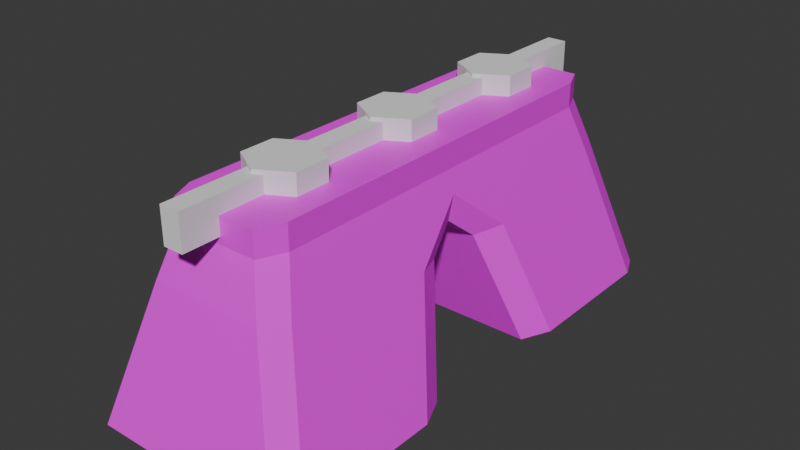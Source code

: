 # Source: TrafficBarrierColor.blend  (saved by Blender 4.1.24; exported with 4.5.12 LTS)
import bpy
from mathutils import Matrix  # noqa: F401  (used for matrix-valued properties, if any)

bpy.ops.wm.read_factory_settings(use_empty=True)
scene = bpy.context.scene
scene.name = 'Scene'

# ---- collections
col_collection = bpy.data.collections.new('Collection'); scene.collection.children.link(col_collection)
col_huecos = bpy.data.collections.new('Huecos'); scene.collection.children.link(col_huecos)

# ---- images (referenced by path relative to the original .blend; pixels are not part of the script)
import os
ASSET_DIR = os.environ.get("B2B_ASSET_DIR", "")  # directory of the original .blend (textures are referenced by path, not embedded)
HERE = os.path.dirname(os.path.abspath(__file__))  # packed textures are extracted next to this script under _unpacked/

def load_image(name, relpath, width, height, colorspace="sRGB"):
    """Load a texture the original file referenced (path relative to the .blend, or extracted next to this script)."""
    p = next((c for c in (os.path.join(HERE, relpath), os.path.join(ASSET_DIR, relpath)) if relpath and os.path.exists(c)), "")
    if p:
        img = bpy.data.images.load(p, check_existing=True)
        img.name = name
    else:  # same state as the original file: an image datablock whose file is absent (Cycles renders it pink)
        img = bpy.data.images.new(name, width, height)
        img.source = "FILE"
        img.filepath = "//" + (relpath or name)
    img.colorspace_settings.name = colorspace
    return img
img_cone_island_joy_16_1x_png = load_image('Cone_island-joy-16-1x.png', 'Cone_island-joy-16-1x.png', 1024, 1024, 'sRGB')

# ---- materials (node trees are filled in below, after node groups)
mat_atlastexture = bpy.data.materials.new('AtlasTexture')
mat_atlastexture.alpha_threshold = 0.0
mat_atlastexture.use_transparent_shadow = False
mat_atlastexture.roughness = 0.5
mat_atlastexture.line_color = (0.0, 0.0, 0.0, 1.0)

# ---- material node trees
mat_atlastexture.use_nodes = True; mat_atlastexture.node_tree.nodes.clear()
_N = mat_atlastexture.node_tree.nodes; _L = mat_atlastexture.node_tree.links
n0 = _N.new('ShaderNodeOutputMaterial'); n0.name = 'Material Output'; n0.location = (300, 300)
n1 = _N.new('ShaderNodeBsdfPrincipled'); n1.name = 'Principled BSDF'; n1.location = (10, 300)
n1.inputs[3].default_value = 1.45
n2 = _N.new('ShaderNodeTexImage'); n2.name = 'Imagen'; n2.location = (-355, 269)
n2.image = img_cone_island_joy_16_1x_png
_L.new(n1.outputs[0], n0.inputs[0])
_L.new(n2.outputs[0], n1.inputs[0])
n0.is_active_output = True

# ---- world
world_world = bpy.data.worlds.new('World'); scene.world = world_world
world_world.use_nodes = True; world_world.node_tree.nodes.clear()
_N = world_world.node_tree.nodes; _L = world_world.node_tree.links
n0 = _N.new('ShaderNodeOutputWorld'); n0.name = 'World Output'; n0.location = (300, 300)
n1 = _N.new('ShaderNodeBackground'); n1.name = 'Background'; n1.location = (10, 300)
n1.inputs[0].default_value = (0.05088, 0.05088, 0.05088, 1.0)
_L.new(n1.outputs[0], n0.inputs[0])
n0.is_active_output = True
world_world.color = (0.05088, 0.05088, 0.05088)
world_world.use_sun_shadow = False
world_world.sun_shadow_jitter_overblur = 0.0

# ---- meshes
me_cube = bpy.data.meshes.new('Cube')
me_cube.from_pydata([(0.155, 0.0, 1.0), (-1.0, 0.0, 1.0), (-0.1165, 0.07546, 1.08), (-0.1048, 0.7347, 1.08), (-0.1048, -0.563, 1.08), (0.155, 0.0, 1.265), (-1.0, 0.0, 1.265), (0.155, -0.377, 1.0), (-0.1165, -0.0878, 1.08), (-0.1048, 0.5714, 1.08), (-0.1048, -0.7263, 1.08), (0.155, -0.377, 1.265), (-1.0, -0.377, 1.0), (-1.0, -0.377, 1.265), (-0.7725, -0.0878, 1.08), (-0.7609, 0.5714, 1.08), (0.2219, 0.0, 0.7729), (-0.7609, -0.7263, 1.08), (0.1658, 0.0, 0.4786), (-0.7609, -0.563, 1.08), (-0.7725, 0.07546, 1.08), (-1.011, 0.0, 0.4786), (-0.7609, 0.7347, 1.08), (-1.067, 0.0, 0.7729), (-1.589, -0.437, -1.0), (-1.446, -0.2982, -1.0), (0.6015, -0.2982, -1.0), (0.7443, -0.437, -1.0), (-1.084, -0.1303, 0.2296), (-1.215, -0.2638, 0.2689), (0.3704, -0.2638, 0.2689), (0.2392, -0.1303, 0.2296), (0.03783, -1.0, 1.0), (0.155, -0.8851, 1.0), (0.7443, -1.121, -1.0), (0.6269, -1.235, -1.0), (-0.8828, -1.0, 1.0), (-1.0, -0.8851, 1.0), (-1.472, -1.235, -1.0), (-1.589, -1.121, -1.0), (0.03794, -1.0, 1.265), (0.155, -0.8851, 1.265), (-1.0, -0.8851, 1.265), (-0.883, -1.0, 1.265), (-1.157, -0.9569, 0.4664), (-1.031, -1.068, 0.4979), (0.3122, -0.9569, 0.4664), (0.1856, -1.068, 0.4979), (0.155, 0.377, 1.0), (0.155, 0.377, 1.265), (-1.0, 0.377, 1.0), (-1.0, 0.377, 1.265), (-1.589, 0.437, -1.0), (-1.446, 0.2982, -1.0), (0.6015, 0.2982, -1.0), (0.7443, 0.437, -1.0), (-1.084, 0.1303, 0.2296), (-1.215, 0.2638, 0.2689), (0.3704, 0.2638, 0.2689), (0.2392, 0.1303, 0.2296), (0.03783, 1.0, 1.0), (0.155, 0.8851, 1.0), (0.7443, 1.121, -1.0), (0.6269, 1.235, -1.0), (-0.8828, 1.0, 1.0), (-1.0, 0.8851, 1.0), (-1.472, 1.235, -1.0), (-1.589, 1.121, -1.0), (0.03794, 1.0, 1.265), (0.155, 0.8851, 1.265), (-1.0, 0.8851, 1.265), (-0.883, 1.0, 1.265), (-1.157, 0.9569, 0.4664), (-1.031, 1.068, 0.4979), (0.3122, 0.9569, 0.4664), (0.1856, 1.068, 0.4979), (-0.5576, -1.0, 1.265), (-0.3439, -1.0, 1.265), (-0.5576, -1.0, 1.077), (-0.3439, -1.0, 1.077), (-0.5576, 1.0, 1.265), (-0.3439, 1.0, 1.265), (-0.5576, 1.0, 1.077), (-0.3439, 1.0, 1.077), (-0.3439, -0.5035, 1.265), (-0.3439, -0.5035, 1.08), (-0.1048, -0.563, 1.265), (-0.1048, -0.7263, 1.265), (-0.3439, -0.7857, 1.08), (-0.3439, -0.7857, 1.265), (-0.5576, -0.7768, 1.265), (-0.7609, -0.7263, 1.265), (-0.5576, -0.7768, 1.08), (-0.7609, -0.563, 1.265), (-0.5576, -0.5124, 1.08), (-0.5576, -0.5124, 1.265), (-0.3439, 0.1321, 1.265), (-0.3439, 0.1321, 1.08), (-0.1165, 0.07546, 1.265), (-0.1165, 0.0, 1.265), (-0.1165, -0.0878, 1.265), (-0.3439, -0.1444, 1.08), (-0.3439, -0.1444, 1.265), (-0.5576, -0.1413, 1.265), (-0.5576, -0.1413, 1.08), (-0.7725, -0.0878, 1.265), (-0.7725, 0.0, 1.265), (-0.7725, 0.07546, 1.265), (-0.5576, 0.1289, 1.08), (-0.5576, 0.1289, 1.265), (-0.3439, 0.7942, 1.265), (-0.3439, 0.7942, 1.08), (-0.1048, 0.7347, 1.265), (-0.1048, 0.5714, 1.265), (-0.3439, 0.5119, 1.08), (-0.3439, 0.5119, 1.265), (-0.5576, 0.5208, 1.265), (-0.7609, 0.5714, 1.265), (-0.5576, 0.5208, 1.08), (-0.7609, 0.7347, 1.265), (-0.5576, 0.7853, 1.08), (-0.5576, 0.7853, 1.265), (-0.3439, -0.377, 1.265), (-0.3439, 0.377, 1.265), (-0.5576, 0.377, 1.265), (-0.5576, -0.377, 1.265)], [], [(33, 7, 11, 41), (44, 37, 12, 29), (30, 7, 33, 46), (39, 44, 29, 24), (7, 0, 5, 11), (86, 87, 89, 77, 40, 41, 11, 122, 84), (95, 125, 13, 42, 43, 76, 90, 91, 93), (16, 0, 7, 30), (12, 37, 42, 13), (24, 25, 26, 27, 34, 35, 38, 39), (27, 30, 46, 34), (28, 31, 26, 25), (47, 32, 36, 45), (35, 47, 45, 38), (1, 12, 13, 6), (105, 106, 6, 13, 125, 103), (122, 11, 5, 99, 100, 102), (29, 12, 1, 23), (29, 23, 21, 28), (16, 30, 31, 18), (30, 27, 26, 31), (28, 25, 24, 29), (21, 18, 31, 28), (45, 36, 37, 44), (47, 35, 34, 46), (33, 41, 40, 32), (42, 37, 36, 43), (38, 45, 44, 39), (32, 47, 46, 33), (43, 36, 32, 40, 77, 79, 78, 76), (61, 69, 49, 48), (72, 57, 50, 65), (58, 74, 61, 48), (67, 52, 57, 72), (48, 49, 5, 0), (49, 69, 68, 81, 110, 112, 113, 115, 123), (117, 119, 121, 80, 71, 70, 51, 124, 116), (16, 58, 48, 0), (50, 51, 70, 65), (63, 62, 55, 54, 53, 52, 67, 66), (55, 62, 74, 58), (56, 53, 54, 59), (75, 73, 64, 60), (63, 66, 73, 75), (1, 6, 51, 50), (124, 51, 6, 106, 107, 109), (98, 99, 5, 49, 123, 96), (57, 23, 1, 50), (57, 56, 21, 23), (16, 18, 59, 58), (58, 59, 54, 55), (56, 57, 52, 53), (21, 56, 59, 18), (73, 72, 65, 64), (75, 74, 62, 63), (61, 60, 68, 69), (70, 71, 64, 65), (66, 67, 72, 73), (60, 61, 74, 75), (68, 60, 64, 71, 80, 82, 83, 81), (85, 4, 86, 84), (4, 10, 87, 86), (10, 88, 89, 87), (92, 17, 91, 90), (91, 17, 19, 93), (93, 19, 94, 95), (19, 17, 92, 94), (10, 4, 85, 88), (97, 2, 98, 96), (2, 8, 100, 99, 98), (101, 102, 100, 8), (103, 104, 14, 105), (105, 14, 20, 107, 106), (107, 20, 108, 109), (20, 14, 104, 108), (8, 2, 97, 101), (110, 111, 3, 112), (3, 9, 113, 112), (115, 113, 9, 114), (118, 15, 117, 116), (117, 15, 22, 119), (119, 22, 120, 121), (22, 15, 118, 120), (9, 3, 111, 114), (89, 88, 85, 84, 122, 102, 101, 97, 96, 123, 115, 114, 111, 110, 81, 83, 79, 77), (94, 92, 90, 76, 78, 82, 80, 121, 120, 118, 116, 124, 109, 108, 104, 103, 125, 95), (82, 78, 79, 83)])
me_cube.polygons.foreach_set('material_index', [0, 0, 0, 0, 0, 0, 0, 0, 0, 0, 0, 0, 0, 0, 0, 0, 0, 0, 0, 0, 0, 0, 0, 0, 0, 0, 0, 0, 0, 0, 0, 0, 0, 0, 0, 0, 0, 0, 0, 0, 0, 0, 0, 0, 0, 0, 0, 0, 0, 0, 0, 0, 0, 0, 0, 0, 0, 0, 0, 0, 12544, 12544, 12544, 12544, 12544, 12544, 12544, 12544, 12544, 12544, 12544, 12544, 12544, 12544, 12544, 12544, 12544, 12544, 12544, 12544, 12544, 12544, 12544, 12544, 12544, 12544, 12544])
_uv = me_cube.uv_layers.new(name='UVMap')
_uv.uv.foreach_set('vector', [0.03461, 0.4933, 0.03461, 0.5098, 0.03461, 0.5098, 0.03461, 0.4933, 0.03334, 0.6816, 0.03461, 0.6808, 0.03461, 0.6643, 0.03287, 0.6628, 0.03287, 0.5113, 0.03461, 0.5098, 0.03461, 0.4933, 0.03334, 0.4926, 0.02985, 0.6822, 0.03334, 0.6816, 0.03287, 0.6628, 0.02985, 0.6683, 0.03461, 0.5098, 0.03461, 0.5221, 0.03461, 0.5221, 0.03461, 0.5098, 0.03568, 0.5038, 0.03568, 0.4985, 0.03666, 0.4966, 0.03666, 0.4896, 0.03509, 0.4896, 0.03461, 0.4933, 0.03461, 0.5098, 0.03666, 0.5098, 0.03666, 0.5057, 0.03755, 0.5054, 0.03755, 0.5098, 0.03937, 0.5098, 0.03937, 0.4933, 0.03889, 0.4896, 0.03755, 0.4896, 0.03755, 0.4968, 0.03838, 0.4985, 0.03838, 0.5038, 0.03407, 0.5221, 0.03461, 0.5221, 0.03461, 0.5098, 0.03287, 0.5104, 0.03461, 0.6643, 0.03461, 0.6808, 0.03461, 0.6808, 0.03461, 0.6643, 0.02508, 0.5058, 0.02537, 0.5098, 0.02955, 0.5098, 0.02985, 0.5058, 0.02985, 0.4919, 0.02961, 0.4896, 0.02532, 0.4896, 0.02508, 0.4919, 0.02985, 0.5058, 0.03287, 0.5113, 0.03334, 0.4926, 0.02985, 0.4919, 0.03277, 0.6461, 0.03277, 0.528, 0.02985, 0.5193, 0.02985, 0.6549, 0.03341, 0.4843, 0.03461, 0.483, 0.03461, 0.4312, 0.03341, 0.4299, 0.02985, 0.4863, 0.03341, 0.4843, 0.03341, 0.4299, 0.02985, 0.4279, 0.03461, 0.6521, 0.03461, 0.6643, 0.03461, 0.6643, 0.03461, 0.6521, 0.03843, 0.5192, 0.03843, 0.5221, 0.03937, 0.5221, 0.03937, 0.5098, 0.03755, 0.5098, 0.03755, 0.5175, 0.03666, 0.5098, 0.03461, 0.5098, 0.03461, 0.5221, 0.03573, 0.5221, 0.03573, 0.5192, 0.03666, 0.5174, 0.03287, 0.6637, 0.03461, 0.6643, 0.03461, 0.6521, 0.03407, 0.6521, 0.03287, 0.6637, 0.03407, 0.6521, 0.03337, 0.6394, 0.03277, 0.6461, 0.03407, 0.5221, 0.03287, 0.5104, 0.03277, 0.528, 0.03337, 0.5348, 0.03287, 0.5113, 0.02985, 0.5058, 0.02985, 0.5193, 0.03277, 0.528, 0.03277, 0.6461, 0.02985, 0.6549, 0.02985, 0.6683, 0.03287, 0.6628, 0.03337, 0.6394, 0.03337, 0.5348, 0.03277, 0.528, 0.03277, 0.6461, 0.03349, 0.6845, 0.03461, 0.6845, 0.03461, 0.6808, 0.03334, 0.6816, 0.03341, 0.4843, 0.02985, 0.4863, 0.02985, 0.4919, 0.03334, 0.4926, 0.03461, 0.4933, 0.03461, 0.4933, 0.03461, 0.483, 0.03461, 0.483, 0.03461, 0.6808, 0.03461, 0.6808, 0.03461, 0.6845, 0.03461, 0.6845, 0.02992, 0.6845, 0.03341, 0.6845, 0.03334, 0.6816, 0.02985, 0.6822, 0.03461, 0.483, 0.03341, 0.4843, 0.03334, 0.4926, 0.03461, 0.4933, 0.03461, 0.4312, 0.03461, 0.4312, 0.03461, 0.483, 0.03461, 0.483, 0.03461, 0.4615, 0.03461, 0.4615, 0.03461, 0.4495, 0.03461, 0.4495, 0.03461, 0.4933, 0.03461, 0.4933, 0.03461, 0.5098, 0.03461, 0.5098, 0.03334, 0.6816, 0.03287, 0.6628, 0.03461, 0.6643, 0.03461, 0.6808, 0.03287, 0.5113, 0.03334, 0.4926, 0.03461, 0.4933, 0.03461, 0.5098, 0.02985, 0.6822, 0.02985, 0.6683, 0.03287, 0.6628, 0.03334, 0.6816, 0.03461, 0.5098, 0.03461, 0.5098, 0.03461, 0.5221, 0.03461, 0.5221, 0.03461, 0.5098, 0.03461, 0.4933, 0.03509, 0.4896, 0.03666, 0.4896, 0.03666, 0.4963, 0.03568, 0.4982, 0.03568, 0.5035, 0.03666, 0.5055, 0.03666, 0.5098, 0.03838, 0.5035, 0.03838, 0.4982, 0.03755, 0.4966, 0.03755, 0.4896, 0.03889, 0.4896, 0.03937, 0.4933, 0.03937, 0.5098, 0.03755, 0.5098, 0.03755, 0.5052, 0.03407, 0.5221, 0.03287, 0.5104, 0.03461, 0.5098, 0.03461, 0.5221, 0.03461, 0.6643, 0.03461, 0.6643, 0.03461, 0.6808, 0.03461, 0.6808, 0.02961, 0.4896, 0.02985, 0.4919, 0.02985, 0.5058, 0.02955, 0.5098, 0.02537, 0.5098, 0.02508, 0.5058, 0.02508, 0.4919, 0.02532, 0.4896, 0.02985, 0.5058, 0.02985, 0.4919, 0.03334, 0.4926, 0.03287, 0.5113, 0.03277, 0.6461, 0.02985, 0.6549, 0.02985, 0.5193, 0.03277, 0.528, 0.03341, 0.4843, 0.03341, 0.4299, 0.03461, 0.4312, 0.03461, 0.483, 0.02985, 0.4863, 0.02985, 0.4279, 0.03341, 0.4299, 0.03341, 0.4843, 0.03461, 0.6521, 0.03461, 0.6521, 0.03461, 0.6643, 0.03461, 0.6643, 0.03755, 0.5098, 0.03937, 0.5098, 0.03937, 0.5221, 0.03843, 0.5221, 0.03843, 0.5196, 0.03755, 0.5179, 0.03573, 0.5196, 0.03573, 0.5221, 0.03461, 0.5221, 0.03461, 0.5098, 0.03666, 0.5098, 0.03666, 0.5178, 0.03287, 0.6637, 0.03407, 0.6521, 0.03461, 0.6521, 0.03461, 0.6643, 0.03287, 0.6637, 0.03277, 0.6461, 0.03337, 0.6394, 0.03407, 0.6521, 0.03407, 0.5221, 0.03337, 0.5348, 0.03277, 0.528, 0.03287, 0.5104, 0.03287, 0.5113, 0.03277, 0.528, 0.02985, 0.5193, 0.02985, 0.5058, 0.03277, 0.6461, 0.03287, 0.6628, 0.02985, 0.6683, 0.02985, 0.6549, 0.03337, 0.6394, 0.03277, 0.6461, 0.03277, 0.528, 0.03337, 0.5348, 0.03349, 0.6845, 0.03334, 0.6816, 0.03461, 0.6808, 0.03461, 0.6845, 0.03341, 0.4843, 0.03334, 0.4926, 0.02985, 0.4919, 0.02985, 0.4863, 0.03461, 0.4933, 0.03461, 0.483, 0.03461, 0.483, 0.03461, 0.4933, 0.03461, 0.6808, 0.03461, 0.6845, 0.03461, 0.6845, 0.03461, 0.6808, 0.02992, 0.6845, 0.02985, 0.6822, 0.03334, 0.6816, 0.03341, 0.6845, 0.03461, 0.483, 0.03461, 0.4933, 0.03334, 0.4926, 0.03341, 0.4843, 0.03461, 0.483, 0.03461, 0.483, 0.03461, 0.4312, 0.03461, 0.4312, 0.03461, 0.4495, 0.03461, 0.4495, 0.03461, 0.4615, 0.03461, 0.4615, 0.0, 0.0, 0.0, 0.0, 0.0, 0.0, 0.0, 0.0, 0.0, 0.0, 0.0, 0.0, 0.0, 0.0, 0.0, 0.0, 0.0, 0.0, 0.0, 0.0, 0.0, 0.0, 0.0, 0.0, 0.0, 0.0, 0.0, 0.0, 0.0, 0.0, 0.0, 0.0, 0.0, 0.0, 0.0, 0.0, 0.0, 0.0, 0.0, 0.0, 0.0, 0.0, 0.0, 0.0, 0.0, 0.0, 0.0, 0.0, 0.0, 0.0, 0.0, 0.0, 0.0, 0.0, 0.0, 0.0, 0.0, 0.0, 0.0, 0.0, 0.0, 0.0, 0.0, 0.0, 0.0, 0.0, 0.0, 0.0, 0.0, 0.0, 0.0, 0.0, 0.0, 0.0, 0.0, 0.0, 0.0, 0.0, 0.0, 0.0, 0.0, 0.0, 0.0, 0.0, 0.0, 0.0, 0.0, 0.0, 0.0, 0.0, 0.0, 0.0, 0.0, 0.0, 0.0, 0.0, 0.0, 0.0, 0.0, 0.0, 0.0, 0.0, 0.0, 0.0, 0.0, 0.0, 0.0, 0.0, 0.0, 0.0, 0.0, 0.0, 0.0, 0.0, 0.0, 0.0, 0.0, 0.0, 0.0, 0.0, 0.0, 0.0, 0.0, 0.0, 0.0, 0.0, 0.0, 0.0, 0.0, 0.0, 0.0, 0.0, 0.0, 0.0, 0.0, 0.0, 0.0, 0.0, 0.0, 0.0, 0.0, 0.0, 0.0, 0.0, 0.0, 0.0, 0.0, 0.0, 0.0, 0.0, 0.0, 0.0, 0.0, 0.0, 0.0, 0.0, 0.0, 0.0, 0.0, 0.0, 0.0, 0.0, 0.0, 0.0, 0.0, 0.0, 0.0, 0.0, 0.0, 0.0, 0.0, 0.0, 0.0, 0.0, 0.0, 0.0, 0.0, 0.0, 0.0, 0.0, 0.0, 0.0, 0.0, 0.0, 0.0, 0.0, 0.0, 0.0, 0.0, 0.0, 0.0, 0.0, 0.0, 0.0, 0.0, 0.0, 0.0, 0.0, 0.0, 0.0, 0.0, 0.0, 0.0, 0.0, 0.0, 0.0, 0.0, 0.0, 0.0, 0.0, 0.0, 0.0, 0.0, 0.0, 0.0, 0.0, 0.0, 0.0, 0.0, 0.0, 0.0, 0.0, 0.0, 0.0, 0.0, 0.0, 0.0, 0.0, 0.0, 0.0, 0.0, 0.0, 0.0, 0.0, 0.0, 0.0, 0.0, 0.0, 0.0, 0.0, 0.0, 0.0, 0.0, 0.0, 0.0, 0.0, 0.0, 0.0, 0.0, 0.0, 0.0, 0.0, 0.0, 0.0, 0.0, 0.0, 0.0, 0.0, 0.0, 0.0, 0.0, 0.0, 0.0, 0.0, 0.0, 0.0, 0.0, 0.0, 0.0, 0.0, 0.0, 0.0, 0.0, 0.0, 0.0, 0.0])
_uv.active_render = True
_uv = me_cube.uv_layers.new(name='MapaUV')
_uv.uv.foreach_set('vector', [0.0, 0.0, 0.0, 0.0, 0.0, 0.0, 0.0, 0.0, 0.0, 0.0, 0.0, 0.0, 0.0, 0.0, 0.0, 0.0, 0.0, 0.0, 0.0, 0.0, 0.0, 0.0, 0.0, 0.0, 0.0, 0.0, 0.0, 0.0, 0.0, 0.0, 0.0, 0.0, 0.0, 0.0, 0.0, 0.0, 0.0, 0.0, 0.0, 0.0, 0.0, 0.0, 0.0, 0.0, 0.0, 0.0, 0.0, 0.0, 0.0, 0.0, 0.0, 0.0, 0.0, 0.0, 0.0, 0.0, 0.0, 0.0, 0.0, 0.0, 0.0, 0.0, 0.0, 0.0, 0.0, 0.0, 0.0, 0.0, 0.0, 0.0, 0.0, 0.0, 0.0, 0.0, 0.0, 0.0, 0.0, 0.0, 0.0, 0.0, 0.0, 0.0, 0.0, 0.0, 0.0, 0.0, 0.0, 0.0, 0.0, 0.0, 0.0, 0.0, 0.0, 0.0, 0.0, 0.0, 0.0, 0.0, 0.0, 0.0, 0.0, 0.0, 0.0, 0.0, 0.0, 0.0, 0.0, 0.0, 0.0, 0.0, 0.0, 0.0, 0.0, 0.0, 0.0, 0.0, 0.0, 0.0, 0.0, 0.0, 0.0, 0.0, 0.0, 0.0, 0.0, 0.0, 0.0, 0.0, 0.0, 0.0, 0.0, 0.0, 0.0, 0.0, 0.0, 0.0, 0.0, 0.0, 0.0, 0.0, 0.0, 0.0, 0.0, 0.0, 0.0, 0.0, 0.0, 0.0, 0.0, 0.0, 0.0, 0.0, 0.0, 0.0, 0.0, 0.0, 0.0, 0.0, 0.0, 0.0, 0.0, 0.0, 0.0, 0.0, 0.0, 0.0, 0.0, 0.0, 0.0, 0.0, 0.0, 0.0, 0.0, 0.0, 0.0, 0.0, 0.0, 0.0, 0.0, 0.0, 0.0, 0.0, 0.0, 0.0, 0.0, 0.0, 0.0, 0.0, 0.0, 0.0, 0.0, 0.0, 0.0, 0.0, 0.0, 0.0, 0.0, 0.0, 0.0, 0.0, 0.0, 0.0, 0.0, 0.0, 0.0, 0.0, 0.0, 0.0, 0.0, 0.0, 0.0, 0.0, 0.0, 0.0, 0.0, 0.0, 0.0, 0.0, 0.0, 0.0, 0.0, 0.0, 0.0, 0.0, 0.0, 0.0, 0.0, 0.0, 0.0, 0.0, 0.0, 0.0, 0.0, 0.0, 0.0, 0.0, 0.0, 0.0, 0.0, 0.0, 0.0, 0.0, 0.0, 0.0, 0.0, 0.0, 0.0, 0.0, 0.0, 0.0, 0.0, 0.0, 0.0, 0.0, 0.0, 0.0, 0.0, 0.0, 0.0, 0.0, 0.0, 0.0, 0.0, 0.0, 0.0, 0.0, 0.0, 0.0, 0.0, 0.0, 0.0, 0.0, 0.0, 0.0, 0.0, 0.0, 0.0, 0.0, 0.0, 0.0, 0.0, 0.0, 0.0, 0.0, 0.0, 0.0, 0.0, 0.0, 0.0, 0.0, 0.0, 0.0, 0.0, 0.0, 0.0, 0.0, 0.0, 0.0, 0.0, 0.0, 0.0, 0.0, 0.0, 0.0, 0.0, 0.0, 0.0, 0.0, 0.0, 0.0, 0.0, 0.0, 0.0, 0.0, 0.0, 0.0, 0.0, 0.0, 0.0, 0.0, 0.0, 0.0, 0.0, 0.0, 0.0, 0.0, 0.0, 0.0, 0.0, 0.0, 0.0, 0.0, 0.0, 0.0, 0.0, 0.0, 0.0, 0.0, 0.0, 0.0, 0.0, 0.0, 0.0, 0.0, 0.0, 0.0, 0.0, 0.0, 0.0, 0.0, 0.0, 0.0, 0.0, 0.0, 0.0, 0.0, 0.0, 0.0, 0.0, 0.0, 0.0, 0.0, 0.0, 0.0, 0.0, 0.0, 0.0, 0.0, 0.0, 0.0, 0.0, 0.0, 0.0, 0.0, 0.0, 0.0, 0.0, 0.0, 0.0, 0.0, 0.0, 0.0, 0.0, 0.0, 0.0, 0.0, 0.0, 0.0, 0.0, 0.0, 0.0, 0.0, 0.0, 0.0, 0.0, 0.0, 0.0, 0.0, 0.0, 0.0, 0.0, 0.0, 0.0, 0.0, 0.0, 0.0, 0.0, 0.0, 0.0, 0.0, 0.0, 0.0, 0.0, 0.0, 0.0, 0.0, 0.0, 0.0, 0.0, 0.0, 0.0, 0.0, 0.0, 0.0, 0.0, 0.0, 0.0, 0.0, 0.0, 0.0, 0.0, 0.0, 0.0, 0.0, 0.0, 0.0, 0.0, 0.0, 0.0, 0.0, 0.0, 0.0, 0.0, 0.0, 0.0, 0.0, 0.0, 0.0, 0.0, 0.0, 0.0, 0.0, 0.0, 0.0, 0.0, 0.0, 0.0, 0.0, 0.0, 0.0, 0.0, 0.0, 0.0, 0.0, 0.0, 0.0, 0.0, 0.0, 0.0, 0.0, 0.0, 0.0, 0.0, 0.0, 0.0, 0.0, 0.0, 0.0, 0.0, 0.0, 0.0, 0.0, 0.0, 0.0, 0.0, 0.0, 0.0, 0.0, 0.0, 0.0, 0.0, 0.0, 0.0, 0.0, 0.0, 0.0, 0.0, 0.0, 0.0, 0.0, 0.0, 0.0, 0.0, 0.0, 0.0, 0.0, 0.0, 0.0, 0.0, 0.0, 0.0, 0.0, 0.0, 0.0, 0.0, 0.0, 0.0, 0.0, 0.0, 0.0, 0.0, 0.0, 0.0, 0.0, 0.0, 0.0, 0.0, 0.0, 0.0, 0.0, 0.0, 0.0, 0.0, 0.0, 0.0, 0.0, 0.0, 0.0, 0.0, 0.0, 0.0, 0.0, 0.0, 0.0, 0.0, 0.0, 0.0, 0.0, 0.0, 0.0, 0.0, 0.0, 0.0, 0.0, 0.0, 0.0, 0.0, 0.0, 0.0, 0.0, 0.0, 0.0, 0.0, 0.0, 0.0, 0.0, 0.0, 0.0, 0.9548, 0.5, 0.8333, 0.5, 0.8333, 0.729, 0.9548, 0.729, 0.8333, 0.5, 0.6667, 0.5, 0.6667, 0.729, 0.8333, 0.729, 0.6667, 0.5, 0.5452, 0.5, 0.5452, 0.729, 0.6667, 0.729, 0.4366, 0.5, 0.3333, 0.5, 0.3333, 0.729, 0.4366, 0.729, 0.3333, 0.729, 0.3333, 0.5, 0.1667, 0.5, 0.1667, 0.729, 0.1667, 0.729, 0.1667, 0.5, 0.06338, 0.5, 0.06338, 0.729, 0.5422, 0.37, 0.5422, 0.13, 0.671, 0.05563, 0.671, 0.4444, 0.9578, 0.13, 0.9578, 0.37, 0.8064, 0.4574, 0.8064, 0.04255, 0.9489, 0.5, 0.8333, 0.5, 0.8333, 0.729, 0.9489, 0.729, 0.8333, 0.5, 0.6667, 0.5, 0.6667, 0.729, 0.7563, 0.729, 0.8333, 0.729, 0.5511, 0.5, 0.5511, 0.729, 0.6667, 0.729, 0.6667, 0.5, 0.4425, 0.729, 0.4425, 0.5, 0.3333, 0.5, 0.3333, 0.729, 0.3333, 0.729, 0.3333, 0.5, 0.1667, 0.5, 0.1667, 0.729, 0.2437, 0.729, 0.1667, 0.729, 0.1667, 0.5, 0.05747, 0.5, 0.05747, 0.729, 0.5422, 0.37, 0.5422, 0.13, 0.6783, 0.05138, 0.6783, 0.4486, 0.9578, 0.13, 0.9578, 0.37, 0.8137, 0.4532, 0.8137, 0.04681, 0.9548, 0.729, 0.9548, 0.5, 0.8333, 0.5, 0.8333, 0.729, 0.8333, 0.5, 0.6667, 0.5, 0.6667, 0.729, 0.8333, 0.729, 0.5452, 0.729, 0.6667, 0.729, 0.6667, 0.5, 0.5452, 0.5, 0.4366, 0.5, 0.3333, 0.5, 0.3333, 0.729, 0.4366, 0.729, 0.3333, 0.729, 0.3333, 0.5, 0.1667, 0.5, 0.1667, 0.729, 0.1667, 0.729, 0.1667, 0.5, 0.06338, 0.5, 0.06338, 0.729, 0.5422, 0.37, 0.5422, 0.13, 0.671, 0.05563, 0.671, 0.4444, 0.9578, 0.13, 0.9578, 0.37, 0.8064, 0.4574, 0.8064, 0.04255, 0.4984, 0.04099, 0.6234, 0.04099, 0.6234, 0.07117, 0.4984, 0.07117, 0.4984, 0.08469, 0.4984, 0.1096, 0.6234, 0.1096, 0.6234, 0.1391, 0.4984, 0.1391, 0.4984, 0.1653, 0.4984, 0.1797, 0.6234, 0.1797, 0.6234, 0.2099, 0.4984, 0.2099, 0.4984, 0.2319, 0.625, 0.2319, 0.625, 0.01809, 0.4984, 0.01809, 0.6234, 0.6798, 0.6234, 0.7081, 0.4984, 0.7081, 0.4984, 0.7319, 0.625, 0.7319, 0.625, 0.5181, 0.4984, 0.5181, 0.4984, 0.541, 0.6234, 0.541, 0.6234, 0.5693, 0.4984, 0.5693, 0.4984, 0.5847, 0.4984, 0.6112, 0.6234, 0.6112, 0.6234, 0.6401, 0.4984, 0.6401, 0.4984, 0.6653, 0.4984, 0.6798, 0.625, 0.5181, 0.625, 0.7319, 0.875, 0.7319, 0.875, 0.5181])
me_cube.materials.append(mat_atlastexture)
me_cube.use_mirror_vertex_groups = False
me_cube.update()
me_cilindro = bpy.data.meshes.new('Cilindro')
me_cilindro.from_pydata([(0.0, 1.0, -1.0), (0.0, 1.0, 1.0), (0.866, 0.5, -1.0), (0.866, 0.5, 1.0), (0.866, -0.5, -1.0), (0.866, -0.5, 1.0), (0.0, -1.0, -1.0), (0.0, -1.0, 1.0), (-0.866, -0.5, -1.0), (-0.866, -0.5, 1.0), (-0.866, 0.5, -1.0), (-0.866, 0.5, 1.0)], [], [(0, 1, 3, 2), (2, 3, 5, 4), (4, 5, 7, 6), (6, 7, 9, 8), (3, 1, 11, 9, 7, 5), (8, 9, 11, 10), (10, 11, 1, 0), (0, 2, 4, 6, 8, 10)])
_uv = me_cilindro.uv_layers.new(name='MapaUV')
_uv.uv.foreach_set('vector', [1.0, 0.5, 1.0, 1.0, 0.8333, 1.0, 0.8333, 0.5, 0.8333, 0.5, 0.8333, 1.0, 0.6667, 1.0, 0.6667, 0.5, 0.6667, 0.5, 0.6667, 1.0, 0.5, 1.0, 0.5, 0.5, 0.5, 0.5, 0.5, 1.0, 0.3333, 1.0, 0.3333, 0.5, 0.4578, 0.37, 0.25, 0.49, 0.04215, 0.37, 0.04215, 0.13, 0.25, 0.01, 0.4578, 0.13, 0.3333, 0.5, 0.3333, 1.0, 0.1667, 1.0, 0.1667, 0.5, 0.1667, 0.5, 0.1667, 1.0, -8.941e-08, 1.0, -8.941e-08, 0.5, 0.75, 0.49, 0.9578, 0.37, 0.9578, 0.13, 0.75, 0.01, 0.5422, 0.13, 0.5422, 0.37])
me_cilindro.update()
me_cilindro_001 = bpy.data.meshes.new('Cilindro.001')
me_cilindro_001.from_pydata([(0.0, 1.0, -1.0), (0.0, 1.0, 1.0), (0.866, 0.5, -1.0), (0.866, 0.5, 1.0), (0.866, -0.5, -1.0), (0.866, -0.5, 1.0), (0.0, -1.0, -1.0), (0.0, -1.0, 1.0), (-0.866, -0.5, -1.0), (-0.866, -0.5, 1.0), (-0.866, 0.5, -1.0), (-0.866, 0.5, 1.0)], [], [(0, 1, 3, 2), (2, 3, 5, 4), (4, 5, 7, 6), (6, 7, 9, 8), (3, 1, 11, 9, 7, 5), (8, 9, 11, 10), (10, 11, 1, 0), (0, 2, 4, 6, 8, 10)])
_uv = me_cilindro_001.uv_layers.new(name='MapaUV')
_uv.uv.foreach_set('vector', [1.0, 0.5, 1.0, 1.0, 0.8333, 1.0, 0.8333, 0.5, 0.8333, 0.5, 0.8333, 1.0, 0.6667, 1.0, 0.6667, 0.5, 0.6667, 0.5, 0.6667, 1.0, 0.5, 1.0, 0.5, 0.5, 0.5, 0.5, 0.5, 1.0, 0.3333, 1.0, 0.3333, 0.5, 0.4578, 0.37, 0.25, 0.49, 0.04215, 0.37, 0.04215, 0.13, 0.25, 0.01, 0.4578, 0.13, 0.3333, 0.5, 0.3333, 1.0, 0.1667, 1.0, 0.1667, 0.5, 0.1667, 0.5, 0.1667, 1.0, -8.941e-08, 1.0, -8.941e-08, 0.5, 0.75, 0.49, 0.9578, 0.37, 0.9578, 0.13, 0.75, 0.01, 0.5422, 0.13, 0.5422, 0.37])
me_cilindro_001.update()
me_cilindro_003 = bpy.data.meshes.new('Cilindro.003')
me_cilindro_003.from_pydata([(0.0, 1.0, -1.0), (0.0, 1.0, 1.0), (0.866, 0.5, -1.0), (0.866, 0.5, 1.0), (0.866, -0.5, -1.0), (0.866, -0.5, 1.0), (0.0, -1.0, -1.0), (0.0, -1.0, 1.0), (-0.866, -0.5, -1.0), (-0.866, -0.5, 1.0), (-0.866, 0.5, -1.0), (-0.866, 0.5, 1.0)], [], [(0, 1, 3, 2), (2, 3, 5, 4), (4, 5, 7, 6), (6, 7, 9, 8), (3, 1, 11, 9, 7, 5), (8, 9, 11, 10), (10, 11, 1, 0), (0, 2, 4, 6, 8, 10)])
_uv = me_cilindro_003.uv_layers.new(name='MapaUV')
_uv.uv.foreach_set('vector', [1.0, 0.5, 1.0, 1.0, 0.8333, 1.0, 0.8333, 0.5, 0.8333, 0.5, 0.8333, 1.0, 0.6667, 1.0, 0.6667, 0.5, 0.6667, 0.5, 0.6667, 1.0, 0.5, 1.0, 0.5, 0.5, 0.5, 0.5, 0.5, 1.0, 0.3333, 1.0, 0.3333, 0.5, 0.4578, 0.37, 0.25, 0.49, 0.04215, 0.37, 0.04215, 0.13, 0.25, 0.01, 0.4578, 0.13, 0.3333, 0.5, 0.3333, 1.0, 0.1667, 1.0, 0.1667, 0.5, 0.1667, 0.5, 0.1667, 1.0, -8.941e-08, 1.0, -8.941e-08, 0.5, 0.75, 0.49, 0.9578, 0.37, 0.9578, 0.13, 0.75, 0.01, 0.5422, 0.13, 0.5422, 0.37])
me_cilindro_003.update()
me_cubo = bpy.data.meshes.new('Cubo')
me_cubo.from_pydata([(-1.0, -1.0, -1.0), (-1.0, -1.0, 1.0), (-1.0, 1.0, -1.0), (-1.0, 1.0, 1.0), (1.0, -1.0, -1.0), (1.0, -1.0, 1.0), (1.0, 1.0, -1.0), (1.0, 1.0, 1.0)], [], [(0, 1, 3, 2), (2, 3, 7, 6), (6, 7, 5, 4), (4, 5, 1, 0), (2, 6, 4, 0), (7, 3, 1, 5)])
_uv = me_cubo.uv_layers.new(name='MapaUV')
_uv.uv.foreach_set('vector', [0.375, 0.0, 0.625, 0.0, 0.625, 0.25, 0.375, 0.25, 0.375, 0.25, 0.625, 0.25, 0.625, 0.5, 0.375, 0.5, 0.375, 0.5, 0.625, 0.5, 0.625, 0.75, 0.375, 0.75, 0.375, 0.75, 0.625, 0.75, 0.625, 1.0, 0.375, 1.0, 0.125, 0.5, 0.375, 0.5, 0.375, 0.75, 0.125, 0.75, 0.625, 0.5, 0.875, 0.5, 0.875, 0.75, 0.625, 0.75])
me_cubo.update()

# ---- objects
ob_cube = bpy.data.objects.new('Cube', me_cube)
ob_cilindro = bpy.data.objects.new('Cilindro', me_cilindro)
ob_cilindro_001 = bpy.data.objects.new('Cilindro.001', me_cilindro_001)
ob_cilindro_002 = bpy.data.objects.new('Cilindro.002', me_cilindro_003)
ob_cubo = bpy.data.objects.new('Cubo', me_cubo)

# ---- transforms, parenting, visibility, modifiers, constraints
ob_cube.location = (0.0, 0.0, 0.0)
ob_cube.scale = (1.0, 2.32, 1.0)
ob_cube.lock_rotations_4d = False
ob_cube.empty_display_type = 'ARROWS'
ob_cube.lineart.crease_threshold = 0.0
ob_cilindro.location = (-0.4329, -1.495, 1.282)
ob_cilindro.scale = (0.3788, 0.3788, 0.202)
ob_cilindro_001.location = (-0.4445, -0.01432, 1.282)
ob_cilindro_001.scale = (0.3788, 0.3788, 0.202)
ob_cilindro_002.location = (-0.4329, 1.515, 1.282)
ob_cilindro_002.scale = (0.3788, 0.3788, 0.202)
ob_cubo.location = (-0.4507, 0.0, 1.262)
ob_cubo.scale = (-0.1069, 2.712, -0.185)

# ---- collection membership
col_collection.objects.link(ob_cube)
col_huecos.objects.link(ob_cilindro)
col_huecos.objects.link(ob_cilindro_001)
col_huecos.objects.link(ob_cilindro_002)
col_huecos.objects.link(ob_cubo)

# ---- scene / render settings (as saved in the file)
scene.frame_start = 1; scene.frame_end = 250; scene.frame_set(1)
scene.render.engine = 'BLENDER_EEVEE_NEXT'
scene.cycles.sampling_pattern = 'TABULATED_SOBOL'
scene.eevee.ray_tracing_options.trace_max_roughness = 0.0
bpy.context.view_layer.update()

# ---- added for rendering (the .blend has no active camera and no usable light): camera, sun
cam_auto = bpy.data.cameras.new('AutoCamera')
cam_auto.lens = 50.0
cam_auto.sensor_width = 36.0
cam_auto.clip_end = 1000.0
ob_auto_camera = bpy.data.objects.new('AutoCamera', cam_auto)
scene.collection.objects.link(ob_auto_camera)
ob_auto_camera.location = (5.74621, -7.40246, 5.17687)
ob_auto_camera.rotation_euler = (1.09748, -7.21219e-08, 0.694738)
scene.camera = ob_auto_camera
light_auto_sun = bpy.data.lights.new('AutoSun', 'SUN')
light_auto_sun.energy = 3.0
light_auto_sun.angle = 0.0523599
ob_auto_sun = bpy.data.objects.new('AutoSun', light_auto_sun)
scene.collection.objects.link(ob_auto_sun)
ob_auto_sun.rotation_euler = (0.872665, 0.174533, 0.523599)
bpy.context.view_layer.update()
